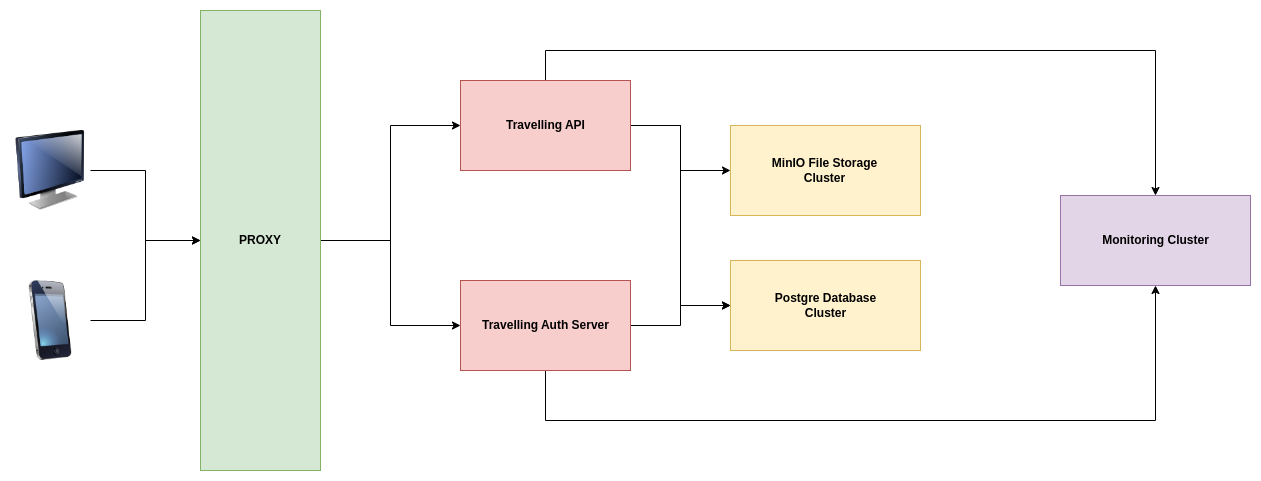

The diagram above was exported from draw.io. Its source (the exported page's mxGraphModel, read from the mxfile embedded in the PNG):
<mxGraphModel dx="2004" dy="1203" grid="1" gridSize="10" guides="1" tooltips="1" connect="1" arrows="1" fold="1" page="1" pageScale="1" pageWidth="827" pageHeight="1169" math="0" shadow="0">
  <root>
    <mxCell id="0" />
    <mxCell id="1" parent="0" />
    <mxCell id="ZYdQV-doFtxG_kksPm-D-17" style="edgeStyle=orthogonalEdgeStyle;rounded=0;orthogonalLoop=1;jettySize=auto;html=1;entryX=0;entryY=0.5;entryDx=0;entryDy=0;" edge="1" parent="1" source="ZYdQV-doFtxG_kksPm-D-1" target="ZYdQV-doFtxG_kksPm-D-3">
      <mxGeometry relative="1" as="geometry" />
    </mxCell>
    <mxCell id="ZYdQV-doFtxG_kksPm-D-1" value="" style="image;html=1;image=img/lib/clip_art/telecommunication/iPhone_128x128.png" vertex="1" parent="1">
      <mxGeometry x="80" y="540" width="80" height="80" as="geometry" />
    </mxCell>
    <mxCell id="ZYdQV-doFtxG_kksPm-D-16" style="edgeStyle=orthogonalEdgeStyle;rounded=0;orthogonalLoop=1;jettySize=auto;html=1;entryX=0;entryY=0.5;entryDx=0;entryDy=0;" edge="1" parent="1" source="ZYdQV-doFtxG_kksPm-D-2" target="ZYdQV-doFtxG_kksPm-D-3">
      <mxGeometry relative="1" as="geometry" />
    </mxCell>
    <mxCell id="ZYdQV-doFtxG_kksPm-D-2" value="" style="image;html=1;image=img/lib/clip_art/computers/Monitor_128x128.png" vertex="1" parent="1">
      <mxGeometry x="80" y="390" width="80" height="80" as="geometry" />
    </mxCell>
    <mxCell id="ZYdQV-doFtxG_kksPm-D-18" style="edgeStyle=orthogonalEdgeStyle;rounded=0;orthogonalLoop=1;jettySize=auto;html=1;entryX=0;entryY=0.5;entryDx=0;entryDy=0;" edge="1" parent="1" source="ZYdQV-doFtxG_kksPm-D-3" target="ZYdQV-doFtxG_kksPm-D-6">
      <mxGeometry relative="1" as="geometry" />
    </mxCell>
    <mxCell id="ZYdQV-doFtxG_kksPm-D-19" style="edgeStyle=orthogonalEdgeStyle;rounded=0;orthogonalLoop=1;jettySize=auto;html=1;entryX=0;entryY=0.5;entryDx=0;entryDy=0;" edge="1" parent="1" source="ZYdQV-doFtxG_kksPm-D-3" target="ZYdQV-doFtxG_kksPm-D-7">
      <mxGeometry relative="1" as="geometry" />
    </mxCell>
    <mxCell id="ZYdQV-doFtxG_kksPm-D-3" value="" style="rounded=0;whiteSpace=wrap;html=1;fillColor=#d5e8d4;strokeColor=#82b366;" vertex="1" parent="1">
      <mxGeometry x="270" y="270" width="120" height="460" as="geometry" />
    </mxCell>
    <mxCell id="ZYdQV-doFtxG_kksPm-D-4" value="PROXY" style="text;html=1;strokeColor=none;fillColor=none;align=center;verticalAlign=middle;whiteSpace=wrap;rounded=0;flipV=0;flipH=1;fontStyle=1" vertex="1" parent="1">
      <mxGeometry x="300" y="460" width="60" height="80" as="geometry" />
    </mxCell>
    <mxCell id="ZYdQV-doFtxG_kksPm-D-20" style="edgeStyle=orthogonalEdgeStyle;rounded=0;orthogonalLoop=1;jettySize=auto;html=1;entryX=0;entryY=0.5;entryDx=0;entryDy=0;" edge="1" parent="1" source="ZYdQV-doFtxG_kksPm-D-6" target="ZYdQV-doFtxG_kksPm-D-11">
      <mxGeometry relative="1" as="geometry" />
    </mxCell>
    <mxCell id="ZYdQV-doFtxG_kksPm-D-22" style="edgeStyle=orthogonalEdgeStyle;rounded=0;orthogonalLoop=1;jettySize=auto;html=1;entryX=0;entryY=0.5;entryDx=0;entryDy=0;" edge="1" parent="1" source="ZYdQV-doFtxG_kksPm-D-6" target="ZYdQV-doFtxG_kksPm-D-10">
      <mxGeometry relative="1" as="geometry" />
    </mxCell>
    <mxCell id="ZYdQV-doFtxG_kksPm-D-27" style="edgeStyle=orthogonalEdgeStyle;rounded=0;orthogonalLoop=1;jettySize=auto;html=1;entryX=0.5;entryY=0;entryDx=0;entryDy=0;" edge="1" parent="1" source="ZYdQV-doFtxG_kksPm-D-6" target="ZYdQV-doFtxG_kksPm-D-24">
      <mxGeometry relative="1" as="geometry">
        <Array as="points">
          <mxPoint x="615" y="310" />
          <mxPoint x="1225" y="310" />
        </Array>
      </mxGeometry>
    </mxCell>
    <mxCell id="ZYdQV-doFtxG_kksPm-D-6" value="" style="rounded=0;whiteSpace=wrap;html=1;fillColor=#f8cecc;strokeColor=#b85450;" vertex="1" parent="1">
      <mxGeometry x="530" y="340" width="170" height="90" as="geometry" />
    </mxCell>
    <mxCell id="ZYdQV-doFtxG_kksPm-D-21" style="edgeStyle=orthogonalEdgeStyle;rounded=0;orthogonalLoop=1;jettySize=auto;html=1;entryX=0;entryY=0.5;entryDx=0;entryDy=0;" edge="1" parent="1" source="ZYdQV-doFtxG_kksPm-D-7" target="ZYdQV-doFtxG_kksPm-D-10">
      <mxGeometry relative="1" as="geometry" />
    </mxCell>
    <mxCell id="ZYdQV-doFtxG_kksPm-D-28" style="edgeStyle=orthogonalEdgeStyle;rounded=0;orthogonalLoop=1;jettySize=auto;html=1;entryX=0.5;entryY=1;entryDx=0;entryDy=0;" edge="1" parent="1" source="ZYdQV-doFtxG_kksPm-D-7" target="ZYdQV-doFtxG_kksPm-D-24">
      <mxGeometry relative="1" as="geometry">
        <Array as="points">
          <mxPoint x="615" y="680" />
          <mxPoint x="1225" y="680" />
        </Array>
      </mxGeometry>
    </mxCell>
    <mxCell id="ZYdQV-doFtxG_kksPm-D-7" value="" style="rounded=0;whiteSpace=wrap;html=1;fillColor=#f8cecc;strokeColor=#b85450;" vertex="1" parent="1">
      <mxGeometry x="530" y="540" width="170" height="90" as="geometry" />
    </mxCell>
    <mxCell id="ZYdQV-doFtxG_kksPm-D-8" value="Travelling API" style="text;html=1;strokeColor=none;fillColor=none;align=center;verticalAlign=middle;whiteSpace=wrap;rounded=0;flipV=0;flipH=1;fontStyle=1" vertex="1" parent="1">
      <mxGeometry x="547.5" y="367.5" width="135" height="35" as="geometry" />
    </mxCell>
    <mxCell id="ZYdQV-doFtxG_kksPm-D-9" value="Travelling Auth Server" style="text;html=1;strokeColor=none;fillColor=none;align=center;verticalAlign=middle;whiteSpace=wrap;rounded=0;flipV=0;flipH=1;fontStyle=1" vertex="1" parent="1">
      <mxGeometry x="547.5" y="567" width="135" height="35" as="geometry" />
    </mxCell>
    <mxCell id="ZYdQV-doFtxG_kksPm-D-10" value="" style="rounded=0;whiteSpace=wrap;html=1;fillColor=#fff2cc;strokeColor=#d6b656;" vertex="1" parent="1">
      <mxGeometry x="800" y="520" width="190" height="90" as="geometry" />
    </mxCell>
    <mxCell id="ZYdQV-doFtxG_kksPm-D-11" value="" style="rounded=0;whiteSpace=wrap;html=1;fillColor=#fff2cc;strokeColor=#d6b656;" vertex="1" parent="1">
      <mxGeometry x="800" y="385" width="190" height="90" as="geometry" />
    </mxCell>
    <mxCell id="ZYdQV-doFtxG_kksPm-D-12" value="MinIO File Storage Cluster" style="text;html=1;strokeColor=none;fillColor=none;align=center;verticalAlign=middle;whiteSpace=wrap;rounded=0;flipV=0;flipH=1;fontStyle=1" vertex="1" parent="1">
      <mxGeometry x="827" y="412.5" width="135" height="35" as="geometry" />
    </mxCell>
    <mxCell id="ZYdQV-doFtxG_kksPm-D-13" value="Postgre Database Cluster" style="text;html=1;strokeColor=none;fillColor=none;align=center;verticalAlign=middle;whiteSpace=wrap;rounded=0;flipV=0;flipH=1;fontStyle=1" vertex="1" parent="1">
      <mxGeometry x="827.5" y="547.5" width="135" height="35" as="geometry" />
    </mxCell>
    <mxCell id="ZYdQV-doFtxG_kksPm-D-24" value="" style="rounded=0;whiteSpace=wrap;html=1;fillColor=#e1d5e7;strokeColor=#9673a6;" vertex="1" parent="1">
      <mxGeometry x="1130" y="455" width="190" height="90" as="geometry" />
    </mxCell>
    <mxCell id="ZYdQV-doFtxG_kksPm-D-26" value="Monitoring Cluster" style="text;html=1;strokeColor=none;fillColor=none;align=center;verticalAlign=middle;whiteSpace=wrap;rounded=0;flipV=0;flipH=1;fontStyle=1" vertex="1" parent="1">
      <mxGeometry x="1157.5" y="482.5" width="135" height="35" as="geometry" />
    </mxCell>
  </root>
</mxGraphModel>